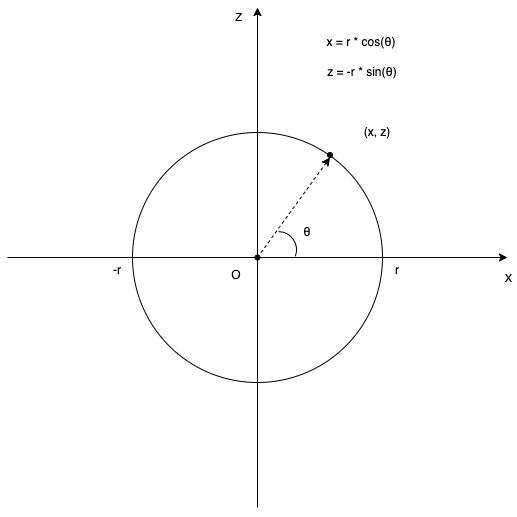

The diagram above was exported from draw.io. Its source (the exported page's mxGraphModel, read from the mxfile embedded in the PNG):
<mxGraphModel dx="1056" dy="555" grid="1" gridSize="10" guides="1" tooltips="1" connect="1" arrows="1" fold="1" page="1" pageScale="1" pageWidth="827" pageHeight="1169" background="#FFFFFF" math="0" shadow="0">
  <root>
    <mxCell id="0" />
    <mxCell id="1" parent="0" />
    <mxCell id="2" value="図" parent="0" />
    <mxCell id="6" value="" style="group;aspect=fixed;" vertex="1" connectable="0" parent="2">
      <mxGeometry x="200" y="250" width="500" height="500" as="geometry" />
    </mxCell>
    <mxCell id="15" value="" style="ellipse;whiteSpace=wrap;html=1;aspect=fixed;fontColor=#000000;fillColor=none;strokeColor=#000000;" vertex="1" parent="6">
      <mxGeometry x="125" y="125" width="250" height="250" as="geometry" />
    </mxCell>
    <mxCell id="9" value="O&lt;br&gt;" style="text;html=1;strokeColor=none;fillColor=none;align=center;verticalAlign=middle;whiteSpace=wrap;rounded=0;fontColor=#000000;" vertex="1" parent="6">
      <mxGeometry x="214" y="253" width="30" height="30" as="geometry" />
    </mxCell>
    <mxCell id="4" value="" style="endArrow=classic;html=1;strokeColor=#000000;" edge="1" parent="6">
      <mxGeometry width="50" height="50" relative="1" as="geometry">
        <mxPoint y="250" as="sourcePoint" />
        <mxPoint x="500" y="250" as="targetPoint" />
      </mxGeometry>
    </mxCell>
    <mxCell id="7" value="X" style="edgeLabel;html=1;align=center;verticalAlign=middle;resizable=0;points=[];" vertex="1" connectable="0" parent="4">
      <mxGeometry x="0.708" y="3" relative="1" as="geometry">
        <mxPoint x="73" y="23" as="offset" />
      </mxGeometry>
    </mxCell>
    <mxCell id="5" value="" style="endArrow=classic;html=1;strokeColor=#000000;" edge="1" parent="6">
      <mxGeometry width="50" height="50" relative="1" as="geometry">
        <mxPoint x="250" y="500" as="sourcePoint" />
        <mxPoint x="250" as="targetPoint" />
      </mxGeometry>
    </mxCell>
    <mxCell id="8" value="Z" style="edgeLabel;html=1;align=center;verticalAlign=middle;resizable=0;points=[];" vertex="1" connectable="0" parent="5">
      <mxGeometry x="0.416" relative="1" as="geometry">
        <mxPoint x="-20" y="-136" as="offset" />
      </mxGeometry>
    </mxCell>
    <mxCell id="17" value="(x, z)" style="text;html=1;strokeColor=none;fillColor=none;align=center;verticalAlign=middle;whiteSpace=wrap;rounded=0;fontColor=#000000;" vertex="1" parent="6">
      <mxGeometry x="340" y="110" width="60" height="30" as="geometry" />
    </mxCell>
    <mxCell id="18" value="" style="endArrow=classic;html=1;fontColor=#000000;strokeColor=#000000;entryX=0.5;entryY=1;entryDx=0;entryDy=0;dashed=1;" edge="1" parent="6" target="16">
      <mxGeometry width="50" height="50" relative="1" as="geometry">
        <mxPoint x="250" y="250" as="sourcePoint" />
        <mxPoint x="460" y="150" as="targetPoint" />
      </mxGeometry>
    </mxCell>
    <mxCell id="10" value="" style="ellipse;whiteSpace=wrap;html=1;aspect=fixed;fontColor=#000000;fillColor=#000000;" vertex="1" parent="6">
      <mxGeometry x="247.5" y="247.5" width="5" height="5" as="geometry" />
    </mxCell>
    <mxCell id="16" value="" style="ellipse;whiteSpace=wrap;html=1;aspect=fixed;fontColor=#000000;strokeColor=#000000;fillColor=#000000;" vertex="1" parent="6">
      <mxGeometry x="320" y="145" width="5" height="5" as="geometry" />
    </mxCell>
    <mxCell id="19" value="" style="verticalLabelPosition=bottom;verticalAlign=top;html=1;shape=mxgraph.basic.arc;startAngle=0.7940085614380195;endAngle=0.1;fontColor=#000000;strokeColor=#000000;fillColor=#000000;rotation=75;aspect=fixed;" vertex="1" parent="6">
      <mxGeometry x="252.55" y="224.1" width="36.46" height="36.46" as="geometry" />
    </mxCell>
    <mxCell id="20" value="θ" style="text;html=1;strokeColor=none;fillColor=none;align=center;verticalAlign=middle;whiteSpace=wrap;rounded=0;fontColor=#000000;" vertex="1" parent="6">
      <mxGeometry x="270" y="210" width="60" height="30" as="geometry" />
    </mxCell>
    <mxCell id="22" value="-r" style="text;html=1;strokeColor=none;fillColor=none;align=center;verticalAlign=middle;whiteSpace=wrap;rounded=0;fontColor=#000000;" vertex="1" parent="6">
      <mxGeometry x="80" y="247.5" width="60" height="30" as="geometry" />
    </mxCell>
    <mxCell id="21" value="r" style="text;html=1;strokeColor=none;fillColor=none;align=center;verticalAlign=middle;whiteSpace=wrap;rounded=0;fontColor=#000000;aspect=fixed;" vertex="1" parent="6">
      <mxGeometry x="360" y="247.5" width="60" height="30" as="geometry" />
    </mxCell>
    <mxCell id="24" value="x = r * cos(θ)" style="text;html=1;strokeColor=none;fillColor=none;align=center;verticalAlign=middle;whiteSpace=wrap;rounded=0;fontColor=#000000;aspect=fixed;" vertex="1" parent="6">
      <mxGeometry x="289.01" y="20" width="130" height="30" as="geometry" />
    </mxCell>
    <mxCell id="25" value="z = -r * sin(θ)" style="text;html=1;strokeColor=none;fillColor=none;align=center;verticalAlign=middle;whiteSpace=wrap;rounded=0;fontColor=#000000;aspect=fixed;" vertex="1" parent="6">
      <mxGeometry x="290" y="50" width="130" height="30" as="geometry" />
    </mxCell>
  </root>
</mxGraphModel>